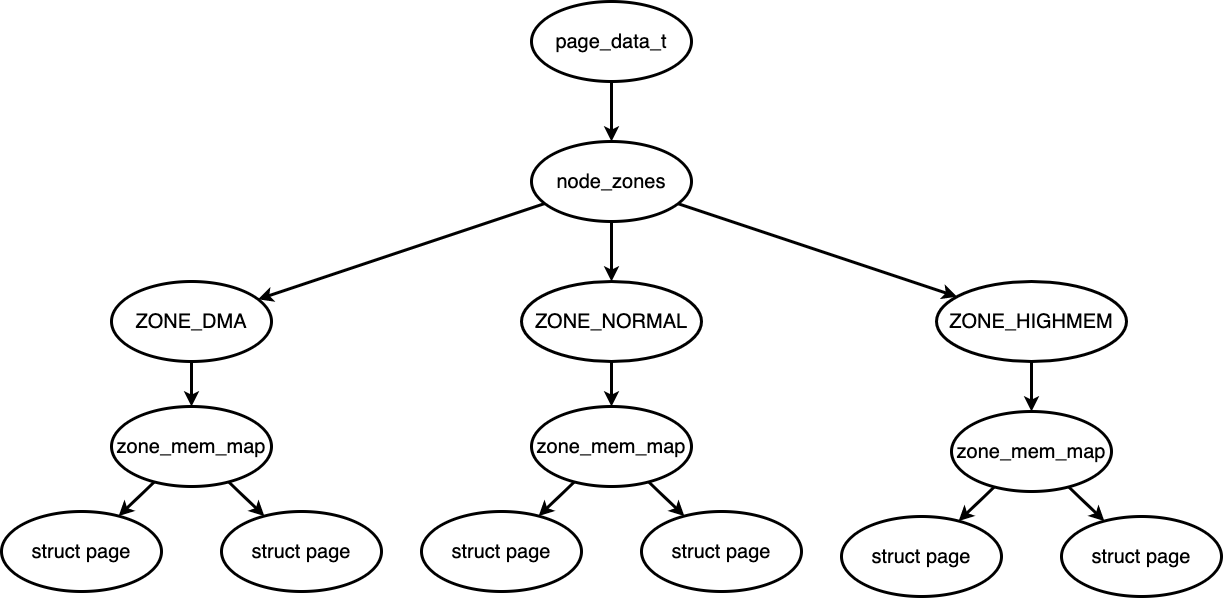

The diagram above was exported from draw.io. Its source (the exported page's mxGraphModel, read from the mxfile embedded in the PNG):
<mxGraphModel dx="1488" dy="1100" grid="1" gridSize="10" guides="1" tooltips="1" connect="1" arrows="1" fold="1" page="0" pageScale="1" pageWidth="827" pageHeight="1169" background="#ffffff" math="0" shadow="0">
  <root>
    <mxCell id="0" />
    <mxCell id="1" parent="0" />
    <mxCell id="_RcYNek12JXzh4v4Wim2-27" style="edgeStyle=orthogonalEdgeStyle;rounded=0;orthogonalLoop=1;jettySize=auto;html=1;strokeWidth=3;" edge="1" parent="1" source="_RcYNek12JXzh4v4Wim2-1" target="_RcYNek12JXzh4v4Wim2-2">
      <mxGeometry relative="1" as="geometry" />
    </mxCell>
    <mxCell id="_RcYNek12JXzh4v4Wim2-1" value="&lt;font style=&quot;font-size: 20px;&quot;&gt;page_data_t&lt;/font&gt;" style="ellipse;whiteSpace=wrap;html=1;strokeWidth=3;" vertex="1" parent="1">
      <mxGeometry x="550" y="100" width="160" height="80" as="geometry" />
    </mxCell>
    <mxCell id="_RcYNek12JXzh4v4Wim2-26" style="edgeStyle=orthogonalEdgeStyle;rounded=0;orthogonalLoop=1;jettySize=auto;html=1;strokeWidth=3;" edge="1" parent="1" source="_RcYNek12JXzh4v4Wim2-2" target="_RcYNek12JXzh4v4Wim2-4">
      <mxGeometry relative="1" as="geometry" />
    </mxCell>
    <mxCell id="_RcYNek12JXzh4v4Wim2-30" style="rounded=0;orthogonalLoop=1;jettySize=auto;html=1;strokeWidth=3;" edge="1" parent="1" source="_RcYNek12JXzh4v4Wim2-2" target="_RcYNek12JXzh4v4Wim2-3">
      <mxGeometry relative="1" as="geometry" />
    </mxCell>
    <mxCell id="_RcYNek12JXzh4v4Wim2-31" style="rounded=0;orthogonalLoop=1;jettySize=auto;html=1;strokeWidth=3;" edge="1" parent="1" source="_RcYNek12JXzh4v4Wim2-2" target="_RcYNek12JXzh4v4Wim2-5">
      <mxGeometry relative="1" as="geometry" />
    </mxCell>
    <mxCell id="_RcYNek12JXzh4v4Wim2-2" value="&lt;font style=&quot;font-size: 20px;&quot;&gt;node_zones&lt;br&gt;&lt;/font&gt;" style="ellipse;whiteSpace=wrap;html=1;strokeWidth=3;" vertex="1" parent="1">
      <mxGeometry x="550" y="240" width="160" height="80" as="geometry" />
    </mxCell>
    <mxCell id="_RcYNek12JXzh4v4Wim2-25" style="edgeStyle=orthogonalEdgeStyle;rounded=0;orthogonalLoop=1;jettySize=auto;html=1;strokeWidth=3;" edge="1" parent="1" source="_RcYNek12JXzh4v4Wim2-3" target="_RcYNek12JXzh4v4Wim2-6">
      <mxGeometry relative="1" as="geometry" />
    </mxCell>
    <mxCell id="_RcYNek12JXzh4v4Wim2-3" value="&lt;font style=&quot;font-size: 20px;&quot;&gt;ZONE_DMA&lt;br&gt;&lt;/font&gt;" style="ellipse;whiteSpace=wrap;html=1;strokeWidth=3;" vertex="1" parent="1">
      <mxGeometry x="130" y="380" width="160" height="80" as="geometry" />
    </mxCell>
    <mxCell id="_RcYNek12JXzh4v4Wim2-24" style="edgeStyle=orthogonalEdgeStyle;rounded=0;orthogonalLoop=1;jettySize=auto;html=1;strokeWidth=3;" edge="1" parent="1" source="_RcYNek12JXzh4v4Wim2-4" target="_RcYNek12JXzh4v4Wim2-15">
      <mxGeometry relative="1" as="geometry" />
    </mxCell>
    <mxCell id="_RcYNek12JXzh4v4Wim2-4" value="&lt;font style=&quot;font-size: 20px;&quot;&gt;ZONE_NORMAL&lt;br&gt;&lt;/font&gt;" style="ellipse;whiteSpace=wrap;html=1;strokeWidth=3;" vertex="1" parent="1">
      <mxGeometry x="540" y="380" width="180" height="80" as="geometry" />
    </mxCell>
    <mxCell id="_RcYNek12JXzh4v4Wim2-23" style="edgeStyle=orthogonalEdgeStyle;rounded=0;orthogonalLoop=1;jettySize=auto;html=1;strokeWidth=3;" edge="1" parent="1" source="_RcYNek12JXzh4v4Wim2-5" target="_RcYNek12JXzh4v4Wim2-20">
      <mxGeometry relative="1" as="geometry" />
    </mxCell>
    <mxCell id="_RcYNek12JXzh4v4Wim2-5" value="&lt;font style=&quot;font-size: 20px;&quot;&gt;ZONE_HIGHMEM&lt;br&gt;&lt;/font&gt;" style="ellipse;whiteSpace=wrap;html=1;strokeWidth=3;" vertex="1" parent="1">
      <mxGeometry x="955" y="380" width="190" height="80" as="geometry" />
    </mxCell>
    <mxCell id="_RcYNek12JXzh4v4Wim2-11" style="rounded=0;orthogonalLoop=1;jettySize=auto;html=1;strokeWidth=3;" edge="1" parent="1" source="_RcYNek12JXzh4v4Wim2-6" target="_RcYNek12JXzh4v4Wim2-8">
      <mxGeometry relative="1" as="geometry" />
    </mxCell>
    <mxCell id="_RcYNek12JXzh4v4Wim2-12" style="rounded=0;orthogonalLoop=1;jettySize=auto;html=1;strokeWidth=3;" edge="1" parent="1" source="_RcYNek12JXzh4v4Wim2-6" target="_RcYNek12JXzh4v4Wim2-10">
      <mxGeometry relative="1" as="geometry" />
    </mxCell>
    <mxCell id="_RcYNek12JXzh4v4Wim2-6" value="&lt;font style=&quot;font-size: 20px;&quot;&gt;zone_mem_map&lt;br&gt;&lt;/font&gt;" style="ellipse;whiteSpace=wrap;html=1;strokeWidth=3;" vertex="1" parent="1">
      <mxGeometry x="130" y="505" width="160" height="80" as="geometry" />
    </mxCell>
    <mxCell id="_RcYNek12JXzh4v4Wim2-8" value="&lt;font style=&quot;font-size: 20px;&quot;&gt;struct page&lt;br&gt;&lt;/font&gt;" style="ellipse;whiteSpace=wrap;html=1;strokeWidth=3;" vertex="1" parent="1">
      <mxGeometry x="20" y="610" width="160" height="80" as="geometry" />
    </mxCell>
    <mxCell id="_RcYNek12JXzh4v4Wim2-10" value="&lt;font style=&quot;font-size: 20px;&quot;&gt;struct page&lt;br&gt;&lt;/font&gt;" style="ellipse;whiteSpace=wrap;html=1;strokeWidth=3;" vertex="1" parent="1">
      <mxGeometry x="240" y="610" width="160" height="80" as="geometry" />
    </mxCell>
    <mxCell id="_RcYNek12JXzh4v4Wim2-13" style="rounded=0;orthogonalLoop=1;jettySize=auto;html=1;strokeWidth=3;" edge="1" parent="1" source="_RcYNek12JXzh4v4Wim2-15" target="_RcYNek12JXzh4v4Wim2-16">
      <mxGeometry relative="1" as="geometry" />
    </mxCell>
    <mxCell id="_RcYNek12JXzh4v4Wim2-14" style="rounded=0;orthogonalLoop=1;jettySize=auto;html=1;strokeWidth=3;" edge="1" parent="1" source="_RcYNek12JXzh4v4Wim2-15" target="_RcYNek12JXzh4v4Wim2-17">
      <mxGeometry relative="1" as="geometry" />
    </mxCell>
    <mxCell id="_RcYNek12JXzh4v4Wim2-15" value="&lt;font style=&quot;font-size: 20px;&quot;&gt;zone_mem_map&lt;br&gt;&lt;/font&gt;" style="ellipse;whiteSpace=wrap;html=1;strokeWidth=3;" vertex="1" parent="1">
      <mxGeometry x="550" y="505" width="160" height="80" as="geometry" />
    </mxCell>
    <mxCell id="_RcYNek12JXzh4v4Wim2-16" value="&lt;font style=&quot;font-size: 20px;&quot;&gt;struct page&lt;br&gt;&lt;/font&gt;" style="ellipse;whiteSpace=wrap;html=1;strokeWidth=3;" vertex="1" parent="1">
      <mxGeometry x="440" y="610" width="160" height="80" as="geometry" />
    </mxCell>
    <mxCell id="_RcYNek12JXzh4v4Wim2-17" value="&lt;font style=&quot;font-size: 20px;&quot;&gt;struct page&lt;br&gt;&lt;/font&gt;" style="ellipse;whiteSpace=wrap;html=1;strokeWidth=3;" vertex="1" parent="1">
      <mxGeometry x="660" y="610" width="160" height="80" as="geometry" />
    </mxCell>
    <mxCell id="_RcYNek12JXzh4v4Wim2-18" style="rounded=0;orthogonalLoop=1;jettySize=auto;html=1;strokeWidth=3;" edge="1" parent="1" source="_RcYNek12JXzh4v4Wim2-20" target="_RcYNek12JXzh4v4Wim2-21">
      <mxGeometry relative="1" as="geometry" />
    </mxCell>
    <mxCell id="_RcYNek12JXzh4v4Wim2-19" style="rounded=0;orthogonalLoop=1;jettySize=auto;html=1;strokeWidth=3;" edge="1" parent="1" source="_RcYNek12JXzh4v4Wim2-20" target="_RcYNek12JXzh4v4Wim2-22">
      <mxGeometry relative="1" as="geometry" />
    </mxCell>
    <mxCell id="_RcYNek12JXzh4v4Wim2-20" value="&lt;font style=&quot;font-size: 20px;&quot;&gt;zone_mem_map&lt;br&gt;&lt;/font&gt;" style="ellipse;whiteSpace=wrap;html=1;strokeWidth=3;" vertex="1" parent="1">
      <mxGeometry x="970" y="510" width="160" height="80" as="geometry" />
    </mxCell>
    <mxCell id="_RcYNek12JXzh4v4Wim2-21" value="&lt;font style=&quot;font-size: 20px;&quot;&gt;struct page&lt;br&gt;&lt;/font&gt;" style="ellipse;whiteSpace=wrap;html=1;strokeWidth=3;" vertex="1" parent="1">
      <mxGeometry x="860" y="615" width="160" height="80" as="geometry" />
    </mxCell>
    <mxCell id="_RcYNek12JXzh4v4Wim2-22" value="&lt;font style=&quot;font-size: 20px;&quot;&gt;struct page&lt;br&gt;&lt;/font&gt;" style="ellipse;whiteSpace=wrap;html=1;strokeWidth=3;" vertex="1" parent="1">
      <mxGeometry x="1080" y="615" width="160" height="80" as="geometry" />
    </mxCell>
  </root>
</mxGraphModel>